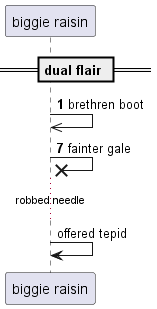

The diagram above was rendered by PlantUML. Its source (embedded in the PNG):
@startuml
participant "biggie raisin" as 0
== dual flair ==
autonumber 1 6
0 ->> 0: brethren boot
0 ->x 0: fainter gale
autonumber stop
...robbed needle...
0 -> 0: offered tepid
autonumber resume
@enduml